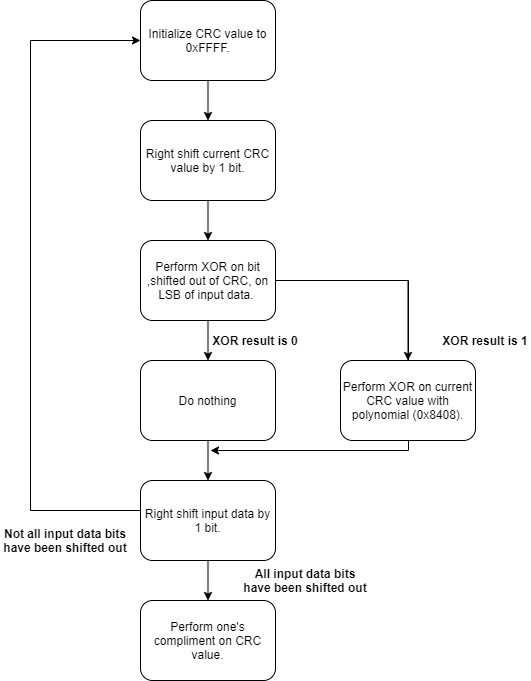

The diagram above was exported from draw.io. Its source (the exported page's mxGraphModel, read from the mxfile embedded in the PNG):
<mxGraphModel dx="1422" dy="806" grid="1" gridSize="10" guides="1" tooltips="1" connect="1" arrows="1" fold="1" page="1" pageScale="1" pageWidth="850" pageHeight="1100" math="0" shadow="0">
  <root>
    <mxCell id="0" />
    <mxCell id="1" parent="0" />
    <mxCell id="2" value="" style="edgeStyle=orthogonalEdgeStyle;rounded=0;orthogonalLoop=1;jettySize=auto;html=1;" edge="1" source="3" target="5" parent="1">
      <mxGeometry relative="1" as="geometry" />
    </mxCell>
    <mxCell id="3" value="Initialize CRC value to 0xFFFF." style="rounded=1;whiteSpace=wrap;html=1;" vertex="1" parent="1">
      <mxGeometry x="330" y="80" width="135" height="80" as="geometry" />
    </mxCell>
    <mxCell id="4" value="" style="edgeStyle=orthogonalEdgeStyle;rounded=0;orthogonalLoop=1;jettySize=auto;html=1;" edge="1" source="5" parent="1">
      <mxGeometry relative="1" as="geometry">
        <mxPoint x="397.5" y="320" as="targetPoint" />
      </mxGeometry>
    </mxCell>
    <mxCell id="5" value="Right shift current CRC value by 1 bit." style="rounded=1;whiteSpace=wrap;html=1;" vertex="1" parent="1">
      <mxGeometry x="330" y="200" width="135" height="80" as="geometry" />
    </mxCell>
    <mxCell id="6" value="" style="edgeStyle=orthogonalEdgeStyle;rounded=0;orthogonalLoop=1;jettySize=auto;html=1;" edge="1" source="8" target="10" parent="1">
      <mxGeometry relative="1" as="geometry" />
    </mxCell>
    <mxCell id="7" style="edgeStyle=orthogonalEdgeStyle;rounded=0;orthogonalLoop=1;jettySize=auto;html=1;exitX=1;exitY=0.5;exitDx=0;exitDy=0;entryX=0.5;entryY=0;entryDx=0;entryDy=0;" edge="1" source="8" target="13" parent="1">
      <mxGeometry relative="1" as="geometry" />
    </mxCell>
    <mxCell id="8" value="Perform XOR on bit ,shifted out of CRC, on LSB of input data.&amp;nbsp;" style="rounded=1;whiteSpace=wrap;html=1;" vertex="1" parent="1">
      <mxGeometry x="330" y="320" width="135" height="80" as="geometry" />
    </mxCell>
    <mxCell id="9" value="" style="edgeStyle=orthogonalEdgeStyle;rounded=0;orthogonalLoop=1;jettySize=auto;html=1;" edge="1" source="10" target="17" parent="1">
      <mxGeometry relative="1" as="geometry" />
    </mxCell>
    <mxCell id="10" value="Do nothing" style="rounded=1;whiteSpace=wrap;html=1;" vertex="1" parent="1">
      <mxGeometry x="330" y="440" width="135" height="80" as="geometry" />
    </mxCell>
    <mxCell id="11" value="XOR result is 0" style="text;html=1;strokeColor=none;fillColor=none;align=center;verticalAlign=middle;whiteSpace=wrap;rounded=0;fontStyle=1" vertex="1" parent="1">
      <mxGeometry x="400" y="410" width="90" height="20" as="geometry" />
    </mxCell>
    <mxCell id="12" style="edgeStyle=orthogonalEdgeStyle;rounded=0;orthogonalLoop=1;jettySize=auto;html=1;" edge="1" parent="1">
      <mxGeometry relative="1" as="geometry">
        <mxPoint x="400" y="530" as="targetPoint" />
        <mxPoint x="598" y="360" as="sourcePoint" />
        <Array as="points">
          <mxPoint x="598" y="530" />
        </Array>
      </mxGeometry>
    </mxCell>
    <mxCell id="13" value="Perform XOR on current CRC value with polynomial (0x8408)." style="rounded=1;whiteSpace=wrap;html=1;" vertex="1" parent="1">
      <mxGeometry x="530" y="440" width="135" height="80" as="geometry" />
    </mxCell>
    <mxCell id="14" value="XOR result is 1" style="text;html=1;strokeColor=none;fillColor=none;align=center;verticalAlign=middle;whiteSpace=wrap;rounded=0;fontStyle=1" vertex="1" parent="1">
      <mxGeometry x="630" y="410" width="90" height="20" as="geometry" />
    </mxCell>
    <mxCell id="15" style="edgeStyle=orthogonalEdgeStyle;rounded=0;orthogonalLoop=1;jettySize=auto;html=1;exitX=0;exitY=0.5;exitDx=0;exitDy=0;entryX=0;entryY=0.5;entryDx=0;entryDy=0;" edge="1" source="17" target="3" parent="1">
      <mxGeometry relative="1" as="geometry">
        <mxPoint x="330" y="-10" as="targetPoint" />
        <Array as="points">
          <mxPoint x="330" y="590" />
          <mxPoint x="220" y="590" />
          <mxPoint x="220" y="120" />
        </Array>
      </mxGeometry>
    </mxCell>
    <mxCell id="16" value="" style="edgeStyle=orthogonalEdgeStyle;rounded=0;orthogonalLoop=1;jettySize=auto;html=1;" edge="1" source="17" target="18" parent="1">
      <mxGeometry relative="1" as="geometry" />
    </mxCell>
    <mxCell id="17" value="Right shift input data by 1 bit." style="rounded=1;whiteSpace=wrap;html=1;" vertex="1" parent="1">
      <mxGeometry x="330" y="560" width="135" height="80" as="geometry" />
    </mxCell>
    <mxCell id="18" value="Perform one's compliment on CRC value." style="rounded=1;whiteSpace=wrap;html=1;" vertex="1" parent="1">
      <mxGeometry x="330" y="680" width="135" height="80" as="geometry" />
    </mxCell>
    <mxCell id="19" value="All input data bits have been shifted out" style="text;html=1;strokeColor=none;fillColor=none;align=center;verticalAlign=middle;whiteSpace=wrap;rounded=0;fontStyle=1" vertex="1" parent="1">
      <mxGeometry x="430" y="650" width="130" height="20" as="geometry" />
    </mxCell>
    <mxCell id="20" value="Not all input data bits have been shifted out" style="text;html=1;strokeColor=none;fillColor=none;align=center;verticalAlign=middle;whiteSpace=wrap;rounded=0;fontStyle=1" vertex="1" parent="1">
      <mxGeometry x="190" y="610" width="130" height="20" as="geometry" />
    </mxCell>
  </root>
</mxGraphModel>